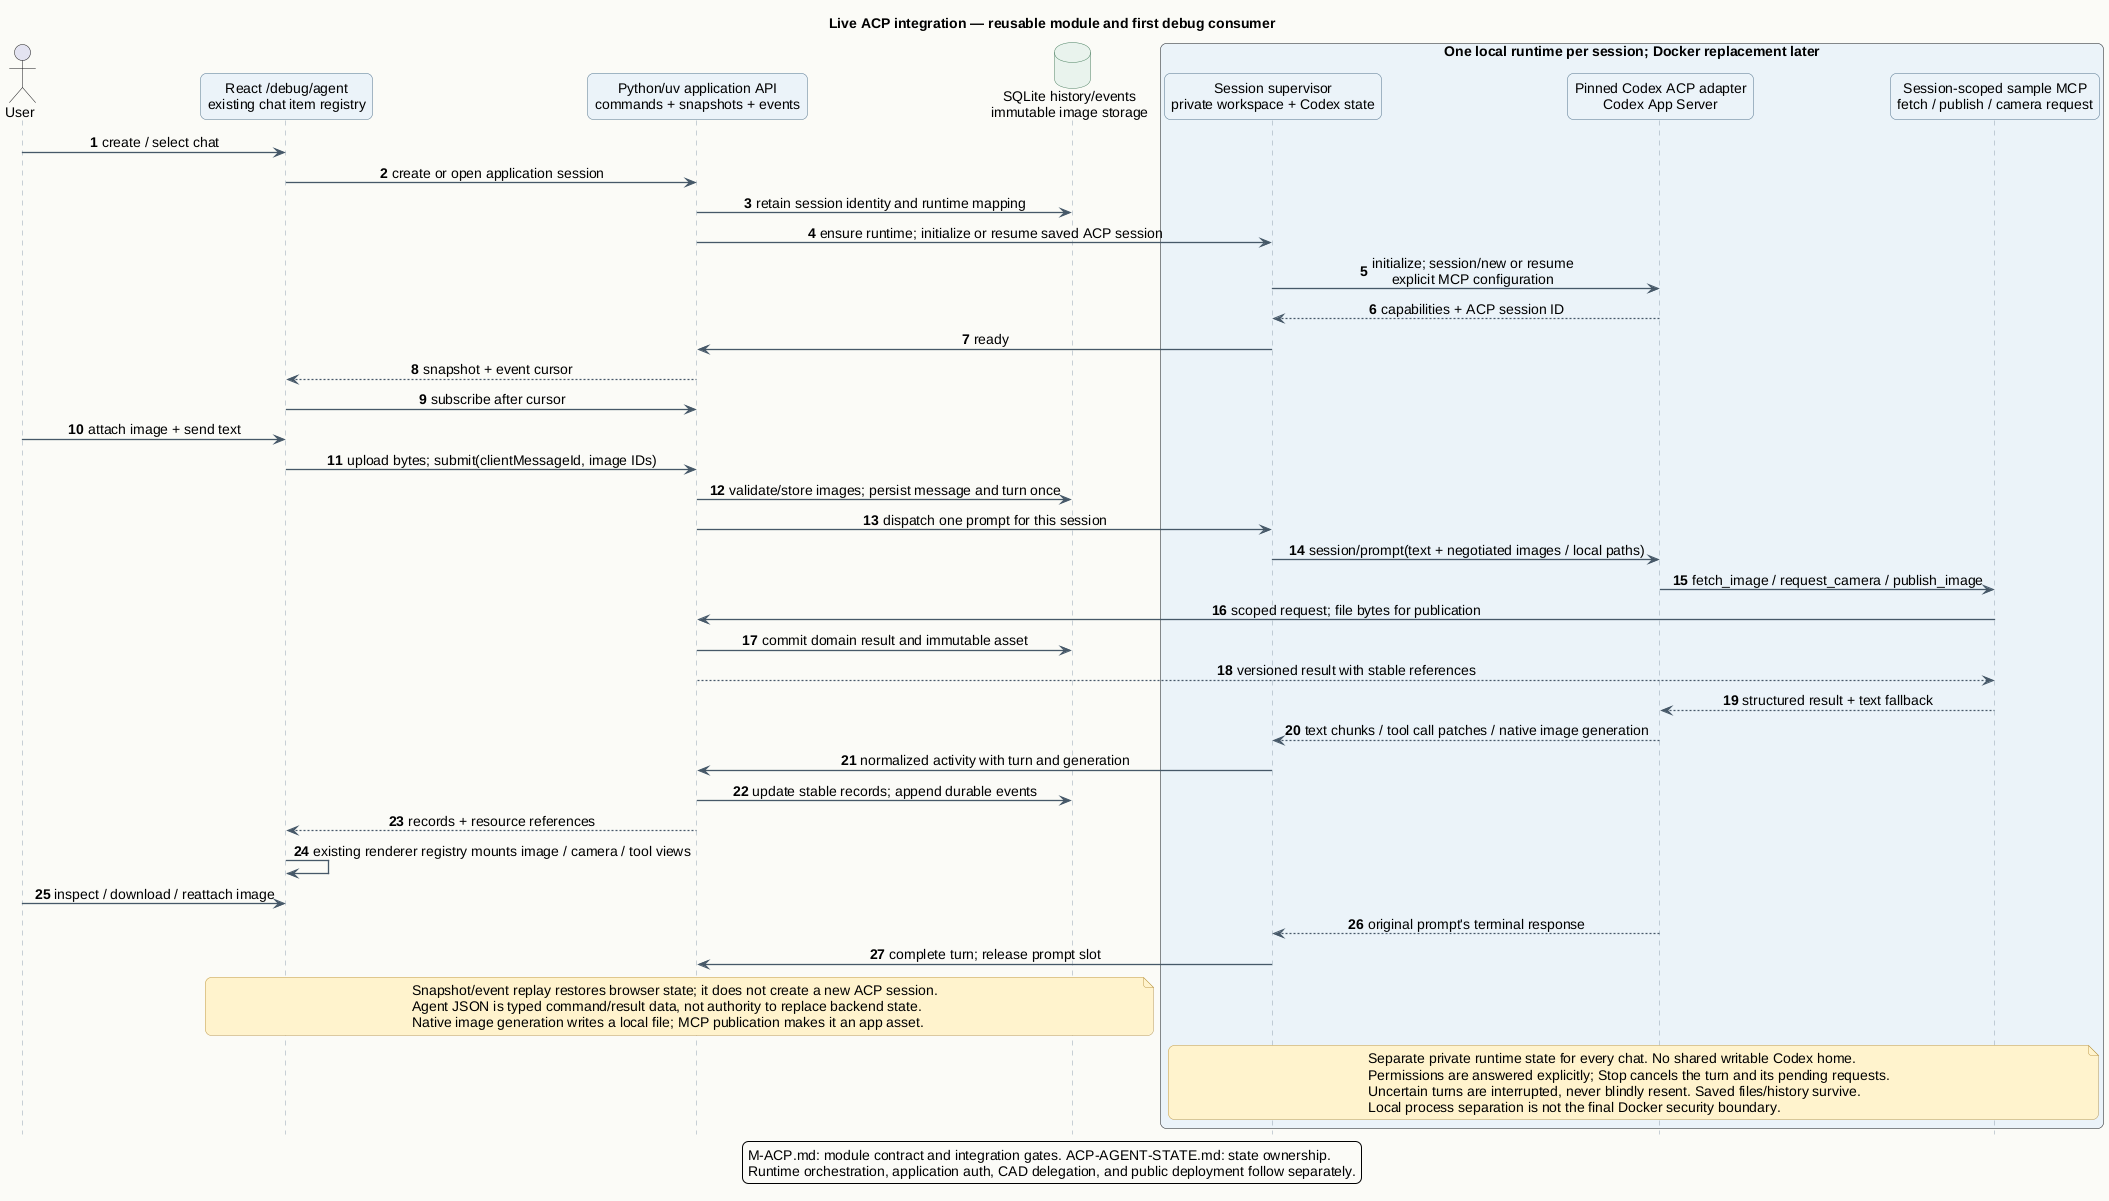

The diagram above was rendered by PlantUML. Its source (embedded in the PNG):
@startuml acp-integration
!include theme.iuml
title Live ACP integration — reusable module and first debug consumer
autonumber
actor User
participant "React /debug/agent\nexisting chat item registry" as UI
participant "Python/uv application API\ncommands + snapshots + events" as API
database "SQLite history/events\nimmutable image storage" as DB
box "One local runtime per session; Docker replacement later" #EAF2F8
participant "Session supervisor\nprivate workspace + Codex state" as S
participant "Pinned Codex ACP adapter\nCodex App Server" as C
participant "Session-scoped sample MCP\nfetch / publish / camera request" as M
end box
User -> UI : create / select chat
UI -> API : create or open application session
API -> DB : retain session identity and runtime mapping
API -> S : ensure runtime; initialize or resume saved ACP session
S -> C : initialize; session/new or resume\nexplicit MCP configuration
C --> S : capabilities + ACP session ID
S -> API : ready
API --> UI : snapshot + event cursor
UI -> API : subscribe after cursor
User -> UI : attach image + send text
UI -> API : upload bytes; submit(clientMessageId, image IDs)
API -> DB : validate/store images; persist message and turn once
API -> S : dispatch one prompt for this session
S -> C : session/prompt(text + negotiated images / local paths)
C -> M : fetch_image / request_camera / publish_image
M -> API : scoped request; file bytes for publication
API -> DB : commit domain result and immutable asset
API --> M : versioned result with stable references
M --> C : structured result + text fallback
C --> S : text chunks / tool call patches / native image generation
S -> API : normalized activity with turn and generation
API -> DB : update stable records; append durable events
API --> UI : records + resource references
UI -> UI : existing renderer registry mounts image / camera / tool views
User -> UI : inspect / download / reattach image
C --> S : original prompt's terminal response
S -> API : complete turn; release prompt slot
note over UI, DB
  Snapshot/event replay restores browser state; it does not create a new ACP session.
  Agent JSON is typed command/result data, not authority to replace backend state.
  Native image generation writes a local file; MCP publication makes it an app asset.
end note
note over S, M
  Separate private runtime state for every chat. No shared writable Codex home.
  Permissions are answered explicitly; Stop cancels the turn and its pending requests.
  Uncertain turns are interrupted, never blindly resent. Saved files/history survive.
  Local process separation is not the final Docker security boundary.
end note
legend bottom
  M-ACP.md: module contract and integration gates. ACP-AGENT-STATE.md: state ownership.
  Runtime orchestration, application auth, CAD delegation, and public deployment follow separately.
endlegend
@enduml